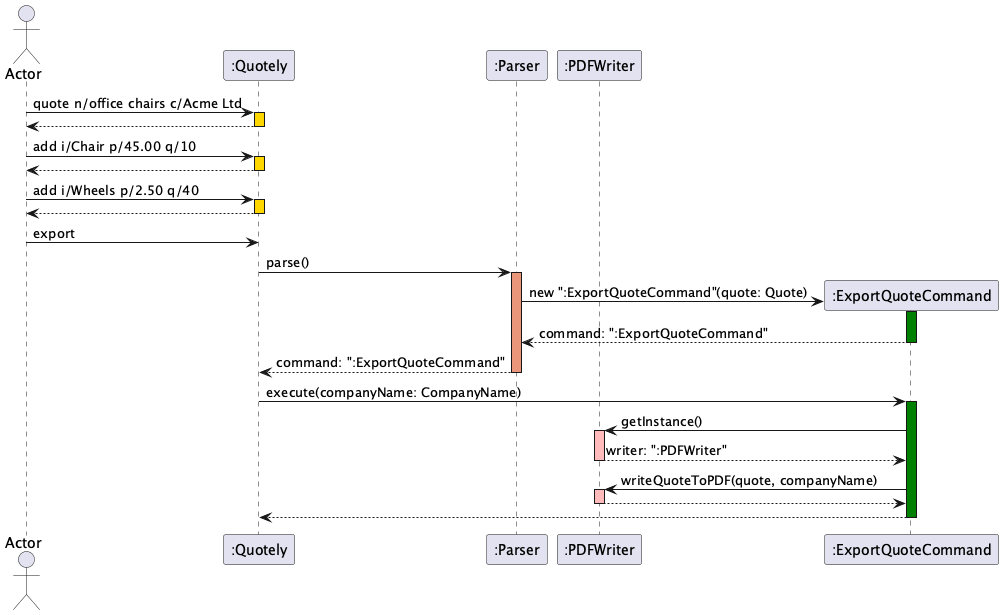

The diagram above was rendered by PlantUML. Its source (embedded in the PNG):
@startuml
actor Actor
participant ":Quotely"
participant ":Parser"
participant ":PDFWriter"


Actor -> ":Quotely" ++ #Gold: quote n/office chairs c/Acme Ltd
return

Actor -> ":Quotely" ++ #Gold: add i/Chair p/45.00 q/10
return

Actor -> ":Quotely" ++ #Gold: add i/Wheels p/2.50 q/40
return

Actor -> ":Quotely": export

":Quotely" -> ":Parser" ++ #DarkSalmon: parse()

":Parser" -> ":ExportQuoteCommand" **: new ":ExportQuoteCommand"(quote: Quote)
activate ":ExportQuoteCommand" #Green
return command: ":ExportQuoteCommand"

return command: ":ExportQuoteCommand"

":Quotely" -> ":ExportQuoteCommand" ++ #Green: execute(companyName: CompanyName)
":ExportQuoteCommand" -> ":PDFWriter" ++ #FFBBBB: getInstance()
return writer: ":PDFWriter"

":ExportQuoteCommand" -> ":PDFWriter" ++ #FFBBBB: writeQuoteToPDF(quote, companyName)
return

return

@enduml